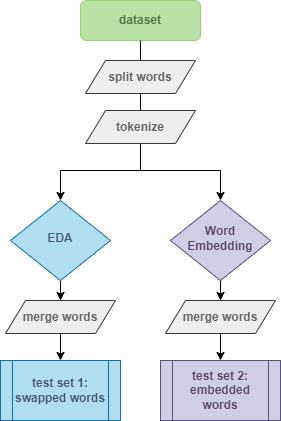

The diagram above was exported from draw.io. Its source (the exported page's mxGraphModel, read from the mxfile embedded in the PNG):
<mxGraphModel dx="1526" dy="775" grid="1" gridSize="10" guides="1" tooltips="1" connect="1" arrows="1" fold="1" page="1" pageScale="1" pageWidth="827" pageHeight="1169" math="0" shadow="0">
  <root>
    <mxCell id="WIyWlLk6GJQsqaUBKTNV-0" />
    <mxCell id="WIyWlLk6GJQsqaUBKTNV-1" parent="WIyWlLk6GJQsqaUBKTNV-0" />
    <mxCell id="fGgNXArwfk2hi5IsGcHI-2" style="edgeStyle=orthogonalEdgeStyle;rounded=0;orthogonalLoop=1;jettySize=auto;html=1;entryX=0.5;entryY=0;entryDx=0;entryDy=0;" parent="WIyWlLk6GJQsqaUBKTNV-1" target="fGgNXArwfk2hi5IsGcHI-0" edge="1">
      <mxGeometry relative="1" as="geometry">
        <mxPoint x="390" y="250.0000000000001" as="sourcePoint" />
        <Array as="points">
          <mxPoint x="400" y="250" />
          <mxPoint x="400" y="380" />
          <mxPoint x="480" y="380" />
        </Array>
      </mxGeometry>
    </mxCell>
    <mxCell id="fGgNXArwfk2hi5IsGcHI-5" style="edgeStyle=orthogonalEdgeStyle;rounded=0;orthogonalLoop=1;jettySize=auto;html=1;entryX=0.5;entryY=0;entryDx=0;entryDy=0;" parent="WIyWlLk6GJQsqaUBKTNV-1" target="WIyWlLk6GJQsqaUBKTNV-6" edge="1">
      <mxGeometry relative="1" as="geometry">
        <mxPoint x="405" y="353" as="sourcePoint" />
        <Array as="points">
          <mxPoint x="400" y="353" />
          <mxPoint x="400" y="380" />
          <mxPoint x="320" y="380" />
        </Array>
      </mxGeometry>
    </mxCell>
    <mxCell id="WIyWlLk6GJQsqaUBKTNV-3" value="dataset" style="rounded=1;whiteSpace=wrap;html=1;fontSize=12;glass=0;strokeWidth=1;shadow=0;fillColor=#B9E0A5;fontColor=#577845;strokeColor=#97D077;fontStyle=1" parent="WIyWlLk6GJQsqaUBKTNV-1" vertex="1">
      <mxGeometry x="340" y="210" width="120" height="40" as="geometry" />
    </mxCell>
    <mxCell id="fGgNXArwfk2hi5IsGcHI-15" style="edgeStyle=orthogonalEdgeStyle;rounded=0;orthogonalLoop=1;jettySize=auto;html=1;fontColor=#666666;" parent="WIyWlLk6GJQsqaUBKTNV-1" source="WIyWlLk6GJQsqaUBKTNV-6" target="fGgNXArwfk2hi5IsGcHI-12" edge="1">
      <mxGeometry relative="1" as="geometry" />
    </mxCell>
    <mxCell id="WIyWlLk6GJQsqaUBKTNV-6" value="&lt;font&gt;EDA&lt;/font&gt;" style="rhombus;whiteSpace=wrap;html=1;shadow=0;fontFamily=Helvetica;fontSize=12;align=center;strokeWidth=1;spacing=6;spacingTop=-4;fillColor=#b1ddf0;strokeColor=#10739e;fontColor=#445978;fontStyle=1" parent="WIyWlLk6GJQsqaUBKTNV-1" vertex="1">
      <mxGeometry x="270" y="410" width="100" height="80" as="geometry" />
    </mxCell>
    <mxCell id="fGgNXArwfk2hi5IsGcHI-16" style="edgeStyle=orthogonalEdgeStyle;rounded=0;orthogonalLoop=1;jettySize=auto;html=1;fontColor=#666666;" parent="WIyWlLk6GJQsqaUBKTNV-1" source="fGgNXArwfk2hi5IsGcHI-0" target="fGgNXArwfk2hi5IsGcHI-13" edge="1">
      <mxGeometry relative="1" as="geometry" />
    </mxCell>
    <mxCell id="fGgNXArwfk2hi5IsGcHI-0" value="Word Embedding&lt;span style=&quot;font-family: monospace; font-size: 0px; text-align: start;&quot;&gt;%3CmxGraphModel%3E%3Croot%3E%3CmxCell%20id%3D%220%22%2F%3E%3CmxCell%20id%3D%221%22%20parent%3D%220%22%2F%3E%3CmxCell%20id%3D%222%22%20value%3D%22EDA%22%20style%3D%22rhombus%3BwhiteSpace%3Dwrap%3Bhtml%3D1%3Bshadow%3D0%3BfontFamily%3DHelvetica%3BfontSize%3D12%3Balign%3Dcenter%3BstrokeWidth%3D1%3Bspacing%3D6%3BspacingTop%3D-4%3B%22%20vertex%3D%221%22%20parent%3D%221%22%3E%3CmxGeometry%20x%3D%2270%22%20y%3D%22180%22%20width%3D%22100%22%20height%3D%2280%22%20as%3D%22geometry%22%2F%3E%3C%2FmxCell%3E%3C%2Froot%3E%3C%2FmxGraphModel%3E&lt;/span&gt;" style="rhombus;whiteSpace=wrap;html=1;shadow=0;fontFamily=Helvetica;fontSize=12;align=center;strokeWidth=1;spacing=6;spacingTop=-4;fillColor=#d0cee2;strokeColor=#56517e;fontColor=#5B4766;fontStyle=1" parent="WIyWlLk6GJQsqaUBKTNV-1" vertex="1">
      <mxGeometry x="430" y="410" width="100" height="80" as="geometry" />
    </mxCell>
    <mxCell id="fGgNXArwfk2hi5IsGcHI-6" value="&lt;font color=&quot;#445978&quot;&gt;&lt;b&gt;test set 1: swapped words&lt;/b&gt;&lt;/font&gt;" style="shape=process;whiteSpace=wrap;html=1;backgroundOutline=1;strokeColor=#10739e;fillColor=#b1ddf0;" parent="WIyWlLk6GJQsqaUBKTNV-1" vertex="1">
      <mxGeometry x="260" y="570" width="120" height="60" as="geometry" />
    </mxCell>
    <mxCell id="fGgNXArwfk2hi5IsGcHI-7" value="&lt;font&gt;&lt;b&gt;test set 2: embedded words&lt;/b&gt;&lt;/font&gt;" style="shape=process;whiteSpace=wrap;html=1;backgroundOutline=1;strokeColor=#56517e;fillColor=#d0cee2;fontColor=#5B4766;" parent="WIyWlLk6GJQsqaUBKTNV-1" vertex="1">
      <mxGeometry x="420" y="570" width="120" height="60" as="geometry" />
    </mxCell>
    <mxCell id="fGgNXArwfk2hi5IsGcHI-9" value="&lt;b style=&quot;&quot;&gt;&lt;font&gt;tokenize&lt;/font&gt;&lt;/b&gt;" style="shape=parallelogram;perimeter=parallelogramPerimeter;whiteSpace=wrap;html=1;fixedSize=1;fillColor=#eeeeee;strokeColor=#36393d;fontColor=#666666;" parent="WIyWlLk6GJQsqaUBKTNV-1" vertex="1">
      <mxGeometry x="345" y="320" width="110" height="33" as="geometry" />
    </mxCell>
    <mxCell id="fGgNXArwfk2hi5IsGcHI-10" value="" style="edgeStyle=orthogonalEdgeStyle;rounded=0;orthogonalLoop=1;jettySize=auto;html=1;entryX=0.5;entryY=0;entryDx=0;entryDy=0;endArrow=none;" parent="WIyWlLk6GJQsqaUBKTNV-1" source="WIyWlLk6GJQsqaUBKTNV-3" target="fGgNXArwfk2hi5IsGcHI-9" edge="1">
      <mxGeometry relative="1" as="geometry">
        <mxPoint x="400" y="305" as="sourcePoint" />
        <mxPoint x="543.5" y="415" as="targetPoint" />
        <Array as="points" />
      </mxGeometry>
    </mxCell>
    <mxCell id="fGgNXArwfk2hi5IsGcHI-11" value="&lt;b style=&quot;&quot;&gt;&lt;font&gt;split words&lt;/font&gt;&lt;/b&gt;" style="shape=parallelogram;perimeter=parallelogramPerimeter;whiteSpace=wrap;html=1;fixedSize=1;fillColor=#eeeeee;strokeColor=#36393d;fontColor=#666666;" parent="WIyWlLk6GJQsqaUBKTNV-1" vertex="1">
      <mxGeometry x="345" y="270" width="110" height="33" as="geometry" />
    </mxCell>
    <mxCell id="fGgNXArwfk2hi5IsGcHI-19" style="edgeStyle=orthogonalEdgeStyle;rounded=0;orthogonalLoop=1;jettySize=auto;html=1;entryX=0.5;entryY=0;entryDx=0;entryDy=0;fontColor=#666666;" parent="WIyWlLk6GJQsqaUBKTNV-1" source="fGgNXArwfk2hi5IsGcHI-12" target="fGgNXArwfk2hi5IsGcHI-6" edge="1">
      <mxGeometry relative="1" as="geometry" />
    </mxCell>
    <mxCell id="fGgNXArwfk2hi5IsGcHI-12" value="&lt;b style=&quot;&quot;&gt;&lt;font&gt;merge words&lt;/font&gt;&lt;/b&gt;" style="shape=parallelogram;perimeter=parallelogramPerimeter;whiteSpace=wrap;html=1;fixedSize=1;fillColor=#eeeeee;strokeColor=#36393d;fontColor=#666666;" parent="WIyWlLk6GJQsqaUBKTNV-1" vertex="1">
      <mxGeometry x="265" y="510" width="110" height="33" as="geometry" />
    </mxCell>
    <mxCell id="fGgNXArwfk2hi5IsGcHI-20" style="edgeStyle=orthogonalEdgeStyle;rounded=0;orthogonalLoop=1;jettySize=auto;html=1;fontColor=#666666;" parent="WIyWlLk6GJQsqaUBKTNV-1" source="fGgNXArwfk2hi5IsGcHI-13" target="fGgNXArwfk2hi5IsGcHI-7" edge="1">
      <mxGeometry relative="1" as="geometry" />
    </mxCell>
    <mxCell id="fGgNXArwfk2hi5IsGcHI-13" value="&lt;b style=&quot;&quot;&gt;&lt;font&gt;merge words&lt;/font&gt;&lt;/b&gt;" style="shape=parallelogram;perimeter=parallelogramPerimeter;whiteSpace=wrap;html=1;fixedSize=1;fillColor=#eeeeee;strokeColor=#36393d;fontColor=#666666;" parent="WIyWlLk6GJQsqaUBKTNV-1" vertex="1">
      <mxGeometry x="425" y="510" width="110" height="33" as="geometry" />
    </mxCell>
  </root>
</mxGraphModel>